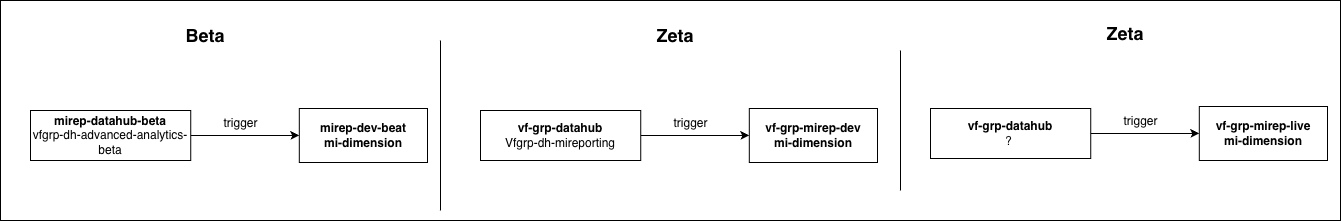

The diagram above was exported from draw.io. Its source (the exported page's mxGraphModel, read from the mxfile embedded in the PNG):
<mxGraphModel dx="1431" dy="855" grid="1" gridSize="10" guides="1" tooltips="1" connect="1" arrows="1" fold="1" page="1" pageScale="1" pageWidth="850" pageHeight="1100" math="0" shadow="0">
  <root>
    <mxCell id="0" />
    <mxCell id="1" parent="0" />
    <mxCell id="2" parent="1" style="whiteSpace=wrap;html=1;" value="" vertex="1">
      <mxGeometry height="220" width="1340" x="360" y="240" as="geometry" />
    </mxCell>
    <mxCell id="3" parent="1" style="whiteSpace=wrap;html=1;" value="&lt;b&gt;mirep-dev-beat&lt;br&gt;mi-dimension&lt;/b&gt;" vertex="1">
      <mxGeometry height="54" width="128.19" x="658.81" y="348" as="geometry" />
    </mxCell>
    <mxCell id="4" edge="1" parent="1" source="5" style="edgeStyle=orthogonalEdgeStyle;rounded=0;orthogonalLoop=1;jettySize=auto;html=1;" target="3">
      <mxGeometry relative="1" as="geometry" />
    </mxCell>
    <mxCell id="5" parent="1" style="whiteSpace=wrap;html=1;" value="&lt;b&gt;mirep-datahub-beta&lt;/b&gt;&lt;div&gt;vfgrp-dh-advanced-analytics-beta&lt;/div&gt;" vertex="1">
      <mxGeometry height="50" width="160.24" x="390" y="350" as="geometry" />
    </mxCell>
    <mxCell id="6" parent="1" style="text;html=1;align=center;verticalAlign=middle;resizable=0;points=[];autosize=1;strokeColor=none;fillColor=none;" value="trigger" vertex="1">
      <mxGeometry height="30" width="60" x="570" y="348" as="geometry" />
    </mxCell>
    <mxCell id="7" edge="1" parent="1" style="endArrow=none;html=1;rounded=0;" value="">
      <mxGeometry height="50" relative="1" width="50" as="geometry">
        <mxPoint x="800" y="450" as="sourcePoint" />
        <mxPoint x="800" y="280" as="targetPoint" />
      </mxGeometry>
    </mxCell>
    <mxCell id="8" edge="1" parent="1" style="endArrow=none;html=1;rounded=0;" value="">
      <mxGeometry height="50" relative="1" width="50" as="geometry">
        <mxPoint x="1260" y="430" as="sourcePoint" />
        <mxPoint x="1260" y="290" as="targetPoint" />
      </mxGeometry>
    </mxCell>
    <mxCell id="9" parent="1" style="text;html=1;whiteSpace=wrap;strokeColor=none;fillColor=none;align=center;verticalAlign=middle;rounded=0;" value="&lt;b&gt;&lt;font style=&quot;font-size: 18px;&quot;&gt;Beta&lt;/font&gt;&lt;/b&gt;" vertex="1">
      <mxGeometry height="30" width="110" x="510" y="260" as="geometry" />
    </mxCell>
    <mxCell id="10" parent="1" style="text;html=1;whiteSpace=wrap;strokeColor=none;fillColor=none;align=center;verticalAlign=middle;rounded=0;" value="&lt;b&gt;&lt;font style=&quot;font-size: 18px;&quot;&gt;Zeta&lt;/font&gt;&lt;/b&gt;" vertex="1">
      <mxGeometry height="30" width="110" x="980" y="260" as="geometry" />
    </mxCell>
    <mxCell id="11" parent="1" style="whiteSpace=wrap;html=1;" value="&lt;b&gt;vf-grp-mirep-dev&lt;br&gt;mi-dimension&lt;/b&gt;" vertex="1">
      <mxGeometry height="54" width="128.19" x="1108.81" y="348" as="geometry" />
    </mxCell>
    <mxCell id="12" edge="1" parent="1" source="13" style="edgeStyle=orthogonalEdgeStyle;rounded=0;orthogonalLoop=1;jettySize=auto;html=1;" target="11">
      <mxGeometry relative="1" as="geometry" />
    </mxCell>
    <mxCell id="13" parent="1" style="whiteSpace=wrap;html=1;" value="&lt;b&gt;vf-grp-datahub&lt;/b&gt;&lt;br&gt;&lt;div&gt;&lt;span data-teams=&quot;true&quot;&gt;Vfgrp-dh-mireporting&lt;/span&gt;&lt;/div&gt;" vertex="1">
      <mxGeometry height="50" width="160.24" x="840" y="350" as="geometry" />
    </mxCell>
    <mxCell id="14" parent="1" style="text;html=1;align=center;verticalAlign=middle;resizable=0;points=[];autosize=1;strokeColor=none;fillColor=none;" value="trigger" vertex="1">
      <mxGeometry height="30" width="60" x="1020" y="348" as="geometry" />
    </mxCell>
    <mxCell id="15" parent="1" style="text;html=1;whiteSpace=wrap;strokeColor=none;fillColor=none;align=center;verticalAlign=middle;rounded=0;" value="&lt;b&gt;&lt;font style=&quot;font-size: 18px;&quot;&gt;Zeta&lt;/font&gt;&lt;/b&gt;" vertex="1">
      <mxGeometry height="30" width="110" x="1430" y="258" as="geometry" />
    </mxCell>
    <mxCell id="16" parent="1" style="whiteSpace=wrap;html=1;" value="&lt;b&gt;vf-grp-mirep-live&lt;br&gt;mi-dimension&lt;/b&gt;" vertex="1">
      <mxGeometry height="54" width="128.19" x="1558.81" y="346" as="geometry" />
    </mxCell>
    <mxCell id="17" edge="1" parent="1" source="18" style="edgeStyle=orthogonalEdgeStyle;rounded=0;orthogonalLoop=1;jettySize=auto;html=1;" target="16">
      <mxGeometry relative="1" as="geometry" />
    </mxCell>
    <mxCell id="18" parent="1" style="whiteSpace=wrap;html=1;" value="&lt;b&gt;vf-grp-datahub&lt;/b&gt;&lt;br&gt;&lt;div&gt;?&amp;nbsp;&lt;/div&gt;" vertex="1">
      <mxGeometry height="50" width="160.24" x="1290" y="348" as="geometry" />
    </mxCell>
    <mxCell id="19" parent="1" style="text;html=1;align=center;verticalAlign=middle;resizable=0;points=[];autosize=1;strokeColor=none;fillColor=none;" value="trigger" vertex="1">
      <mxGeometry height="30" width="60" x="1470" y="346" as="geometry" />
    </mxCell>
  </root>
</mxGraphModel>